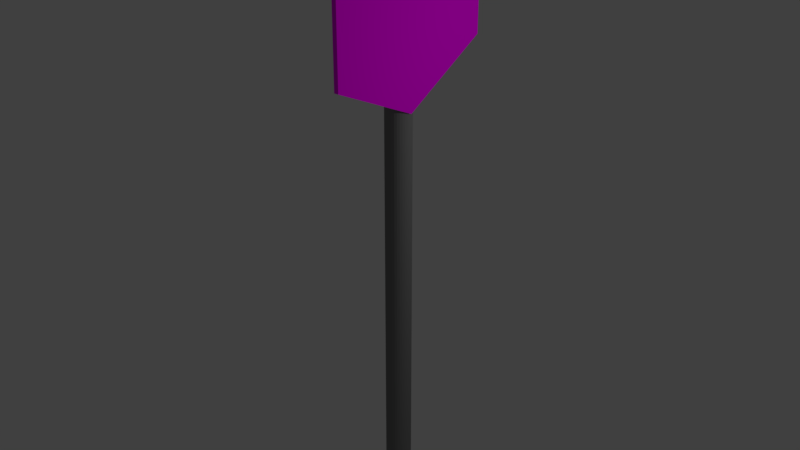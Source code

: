 # Source: stopsign.blend  (saved by Blender 2.78.0; exported with 4.5.12 LTS)
import bpy
from mathutils import Matrix  # noqa: F401  (used for matrix-valued properties, if any)

bpy.ops.wm.read_factory_settings(use_empty=True)
scene = bpy.context.scene
scene.name = 'Scene'

# ---- collections
col_collection_1 = bpy.data.collections.new('Collection 1'); scene.collection.children.link(col_collection_1)

# ---- images (referenced by path relative to the original .blend; pixels are not part of the script)
import os
ASSET_DIR = os.environ.get("B2B_ASSET_DIR", "")  # directory of the original .blend (textures are referenced by path, not embedded)
HERE = os.path.dirname(os.path.abspath(__file__))  # packed textures are extracted next to this script under _unpacked/

def load_image(name, relpath, width, height, colorspace="sRGB"):
    """Load a texture the original file referenced (path relative to the .blend, or extracted next to this script)."""
    p = next((c for c in (os.path.join(HERE, relpath), os.path.join(ASSET_DIR, relpath)) if relpath and os.path.exists(c)), "")
    if p:
        img = bpy.data.images.load(p, check_existing=True)
        img.name = name
    else:  # same state as the original file: an image datablock whose file is absent (Cycles renders it pink)
        img = bpy.data.images.new(name, width, height)
        img.source = "FILE"
        img.filepath = "//" + (relpath or name)
    img.colorspace_settings.name = colorspace
    return img
img_stopschild_png = load_image('stopschild.png', 'stopschild.png', 1024, 1024, 'sRGB')

# ---- materials (node trees are filled in below, after node groups)
mat_stop = bpy.data.materials.new('stop')
mat_stop.alpha_threshold = 0.0
mat_stop.roughness = 0.5
mat_metal = bpy.data.materials.new('Metal')
mat_metal.alpha_threshold = 0.0
mat_metal.roughness = 0.5

# ---- material node trees
mat_stop.use_nodes = True; mat_stop.node_tree.nodes.clear()
_N = mat_stop.node_tree.nodes; _L = mat_stop.node_tree.links
n0 = _N.new('ShaderNodeOutputMaterial'); n0.name = 'Material Output'; n0.location = (300, 300)
n1 = _N.new('ShaderNodeBsdfDiffuse'); n1.name = 'Diffuse BSDF'; n1.location = (10, 300)
n2 = _N.new('ShaderNodeTexImage'); n2.name = 'Image Texture'; n2.location = (-180, 300)
n2.width = 140
n2.image = img_stopschild_png
_L.new(n1.outputs[0], n0.inputs[0])
_L.new(n2.outputs[0], n1.inputs[0])
n0.is_active_output = True
mat_metal.use_nodes = True; mat_metal.node_tree.nodes.clear()
_N = mat_metal.node_tree.nodes; _L = mat_metal.node_tree.links
n0 = _N.new('ShaderNodeOutputMaterial'); n0.name = 'Material Output'; n0.location = (300, 300)
n1 = _N.new('ShaderNodeBsdfDiffuse'); n1.name = 'Diffuse BSDF'; n1.location = (10, 300)
n1.inputs[0].default_value = (0.2079, 0.2079, 0.2079, 1.0)
_L.new(n1.outputs[0], n0.inputs[0])
n0.is_active_output = True

# ---- world
world_world = bpy.data.worlds.new('World'); scene.world = world_world
world_world.color = (0.05088, 0.05088, 0.05088)
world_world.use_sun_shadow = False
world_world.sun_shadow_jitter_overblur = 0.0
world_world.cycles.sampling_method = 'MANUAL'

# ---- lights
light_lamp = bpy.data.lights.new('Lamp', 'POINT')
light_lamp.transmission_factor = 0.0
light_lamp.cutoff_distance = 30.0
light_lamp.energy = 100.0
light_lamp.shadow_buffer_clip_start = 1.001
light_lamp.shadow_soft_size = 0.1
light_lamp.shadow_maximum_resolution = 0.006
light_lamp.use_absolute_resolution = True

# ---- meshes
me_cube_001 = bpy.data.meshes.new('Cube.001')
me_cube_001.from_pydata([(0.7446, -1.101, -0.02717), (0.7446, -1.101, 1.058), (0.7446, 1.119, 0.03697), (0.7446, 1.119, 1.053), (1.058, -1.101, -0.02717), (1.058, -1.101, 1.058), (1.058, 1.119, 0.03697), (1.058, 1.119, 1.053), (0.7446, -0.00415, -0.5529), (0.7446, -0.00415, 1.687), (1.058, -0.00415, -0.5529), (1.058, -0.00415, 1.687)], [], [(8, 9, 3, 2), (2, 3, 7, 6), (10, 11, 5, 4), (4, 5, 1, 0), (8, 10, 4, 0), (11, 9, 1, 5), (7, 3, 9, 11), (2, 6, 10, 8), (6, 7, 11, 10), (0, 1, 9, 8)])
_uv = me_cube_001.uv_layers.new(name='UVMap')
_uv.uv.foreach_set('vector', [0.926, 0.08372, 0.854, 0.216, 0.803, 0.1425, 0.8347, 0.08013, 0.8211, 0.05137, 0.7907, 0.1111, 0.7635, 0.1126, 0.8012, 0.01948, 0.5264, 0.1088, 0.5317, 0.9085, 0.2635, 0.718, 0.2596, 0.3156, 0.9875, 0.1149, 0.9441, 0.2076, 0.9253, 0.1775, 0.9605, 0.117, 0.9084, 0.05481, 0.9238, 0.02855, 0.9875, 0.1149, 0.9605, 0.117, 0.8238, 0.2076, 0.8396, 0.1813, 0.9253, 0.1775, 0.9441, 0.2076, 0.7635, 0.1126, 0.7907, 0.1111, 0.8396, 0.1813, 0.8238, 0.2076, 0.8211, 0.05137, 0.8012, 0.01948, 0.9238, 0.02855, 0.9084, 0.05481, 0.7984, 0.3119, 0.8023, 0.7129, 0.5317, 0.9085, 0.5264, 0.1088, 0.9804, 0.1488, 0.9436, 0.2119, 0.854, 0.216, 0.926, 0.08372])
me_cube_001.materials.append(mat_stop)
me_cube_001.use_remesh_preserve_volume = False
me_cube_001.use_remesh_preserve_attributes = False
me_cube_001.use_mirror_vertex_groups = False
me_cube_001.update()
me_cylinder = bpy.data.meshes.new('Cylinder')
me_cylinder.from_pydata([(0.0, 1.0, -1.0), (0.0, 1.0, 1.0), (0.1951, 0.9808, -1.0), (0.1951, 0.9808, 1.0), (0.3827, 0.9239, -1.0), (0.3827, 0.9239, 1.0), (0.5556, 0.8315, -1.0), (0.5556, 0.8315, 1.0), (0.7071, 0.7071, -1.0), (0.7071, 0.7071, 1.0), (0.8315, 0.5556, -1.0), (0.8315, 0.5556, 1.0), (0.9239, 0.3827, -1.0), (0.9239, 0.3827, 1.0), (0.9808, 0.1951, -1.0), (0.9808, 0.1951, 1.0), (1.0, 7.55e-08, -1.0), (1.0, 7.55e-08, 1.0), (0.9808, -0.1951, -1.0), (0.9808, -0.1951, 1.0), (0.9239, -0.3827, -1.0), (0.9239, -0.3827, 1.0), (0.8315, -0.5556, -1.0), (0.8315, -0.5556, 1.0), (0.7071, -0.7071, -1.0), (0.7071, -0.7071, 1.0), (0.5556, -0.8315, -1.0), (0.5556, -0.8315, 1.0), (0.3827, -0.9239, -1.0), (0.3827, -0.9239, 1.0), (0.1951, -0.9808, -1.0), (0.1951, -0.9808, 1.0), (-3.258e-07, -1.0, -1.0), (-3.258e-07, -1.0, 1.0), (-0.1951, -0.9808, -1.0), (-0.1951, -0.9808, 1.0), (-0.3827, -0.9239, -1.0), (-0.3827, -0.9239, 1.0), (-0.5556, -0.8315, -1.0), (-0.5556, -0.8315, 1.0), (-0.7071, -0.7071, -1.0), (-0.7071, -0.7071, 1.0), (-0.8315, -0.5556, -1.0), (-0.8315, -0.5556, 1.0), (-0.9239, -0.3827, -1.0), (-0.9239, -0.3827, 1.0), (-0.9808, -0.1951, -1.0), (-0.9808, -0.1951, 1.0), (-1.0, 9.656e-07, -1.0), (-1.0, 9.656e-07, 1.0), (-0.9808, 0.1951, -1.0), (-0.9808, 0.1951, 1.0), (-0.9239, 0.3827, -1.0), (-0.9239, 0.3827, 1.0), (-0.8315, 0.5556, -1.0), (-0.8315, 0.5556, 1.0), (-0.7071, 0.7071, -1.0), (-0.7071, 0.7071, 1.0), (-0.5556, 0.8315, -1.0), (-0.5556, 0.8315, 1.0), (-0.3827, 0.9239, -1.0), (-0.3827, 0.9239, 1.0), (-0.1951, 0.9808, -1.0), (-0.1951, 0.9808, 1.0)], [], [(0, 1, 3, 2), (2, 3, 5, 4), (4, 5, 7, 6), (6, 7, 9, 8), (8, 9, 11, 10), (10, 11, 13, 12), (12, 13, 15, 14), (14, 15, 17, 16), (16, 17, 19, 18), (18, 19, 21, 20), (20, 21, 23, 22), (22, 23, 25, 24), (24, 25, 27, 26), (26, 27, 29, 28), (28, 29, 31, 30), (30, 31, 33, 32), (32, 33, 35, 34), (34, 35, 37, 36), (36, 37, 39, 38), (38, 39, 41, 40), (40, 41, 43, 42), (42, 43, 45, 44), (44, 45, 47, 46), (46, 47, 49, 48), (48, 49, 51, 50), (50, 51, 53, 52), (52, 53, 55, 54), (54, 55, 57, 56), (56, 57, 59, 58), (58, 59, 61, 60), (3, 1, 63, 61, 59, 57, 55, 53, 51, 49, 47, 45, 43, 41, 39, 37, 35, 33, 31, 29, 27, 25, 23, 21, 19, 17, 15, 13, 11, 9, 7, 5), (60, 61, 63, 62), (62, 63, 1, 0), (0, 2, 4, 6, 8, 10, 12, 14, 16, 18, 20, 22, 24, 26, 28, 30, 32, 34, 36, 38, 40, 42, 44, 46, 48, 50, 52, 54, 56, 58, 60, 62)])
me_cylinder.materials.append(mat_metal)
me_cylinder.use_remesh_preserve_volume = False
me_cylinder.use_remesh_preserve_attributes = False
me_cylinder.use_mirror_vertex_groups = False
me_cylinder.update()

# ---- objects
ob_cube = bpy.data.objects.new('Cube', me_cube_001)
ob_cylinder = bpy.data.objects.new('Cylinder', me_cylinder)
ob_lamp = bpy.data.objects.new('Lamp', light_lamp)

# ---- transforms, parenting, visibility, modifiers, constraints
ob_cube.location = (0.0, 0.0, 5.457)
ob_cube.scale = (0.1693, 1.0, 1.0)
ob_cube.lineart.crease_threshold = 0.0
ob_cylinder.location = (0.0, 0.0, 3.035)
ob_cylinder.scale = (0.1509, 0.1509, 3.068)
ob_cylinder.lineart.crease_threshold = 0.0
ob_lamp.location = (4.076, 1.005, 5.904)
ob_lamp.rotation_euler = (0.6503, 0.05522, 1.866)
ob_lamp.lock_rotations_4d = False
ob_lamp.empty_display_type = 'ARROWS'
ob_lamp.color = (0.0, 0.0, 0.0, 0.0)
ob_lamp.lineart.crease_threshold = 0.0

# ---- collection membership
col_collection_1.objects.link(ob_cube)
col_collection_1.objects.link(ob_cylinder)
col_collection_1.objects.link(ob_lamp)

# ---- scene / render settings (as saved in the file)
scene.frame_start = 1; scene.frame_end = 250; scene.frame_set(1)
scene.render.engine = 'CYCLES'
scene.render.resolution_percentage = 50
scene.render.dither_intensity = 0.0
scene.cycles.use_denoising = False
scene.cycles.samples = 128
scene.cycles.sampling_pattern = 'TABULATED_SOBOL'
scene.cycles.light_sampling_threshold = 0.0
scene.cycles.use_adaptive_sampling = False
scene.cycles.use_light_tree = False
scene.cycles.blur_glossy = 0.0
scene.cycles.sample_clamp_indirect = 0.0
scene.view_settings.view_transform = 'Standard'
bpy.context.view_layer.update()

# ---- added for rendering (the .blend has no active camera): camera
cam_auto = bpy.data.cameras.new('AutoCamera')
cam_auto.lens = 50.0
cam_auto.sensor_width = 36.0
cam_auto.clip_end = 1000.0
ob_auto_camera = bpy.data.objects.new('AutoCamera', cam_auto)
scene.collection.objects.link(ob_auto_camera)
ob_auto_camera.location = (6.9718, -8.34038, 9.12166)
ob_auto_camera.rotation_euler = (1.09748, -7.21219e-08, 0.694738)
scene.camera = ob_auto_camera
bpy.context.view_layer.update()
